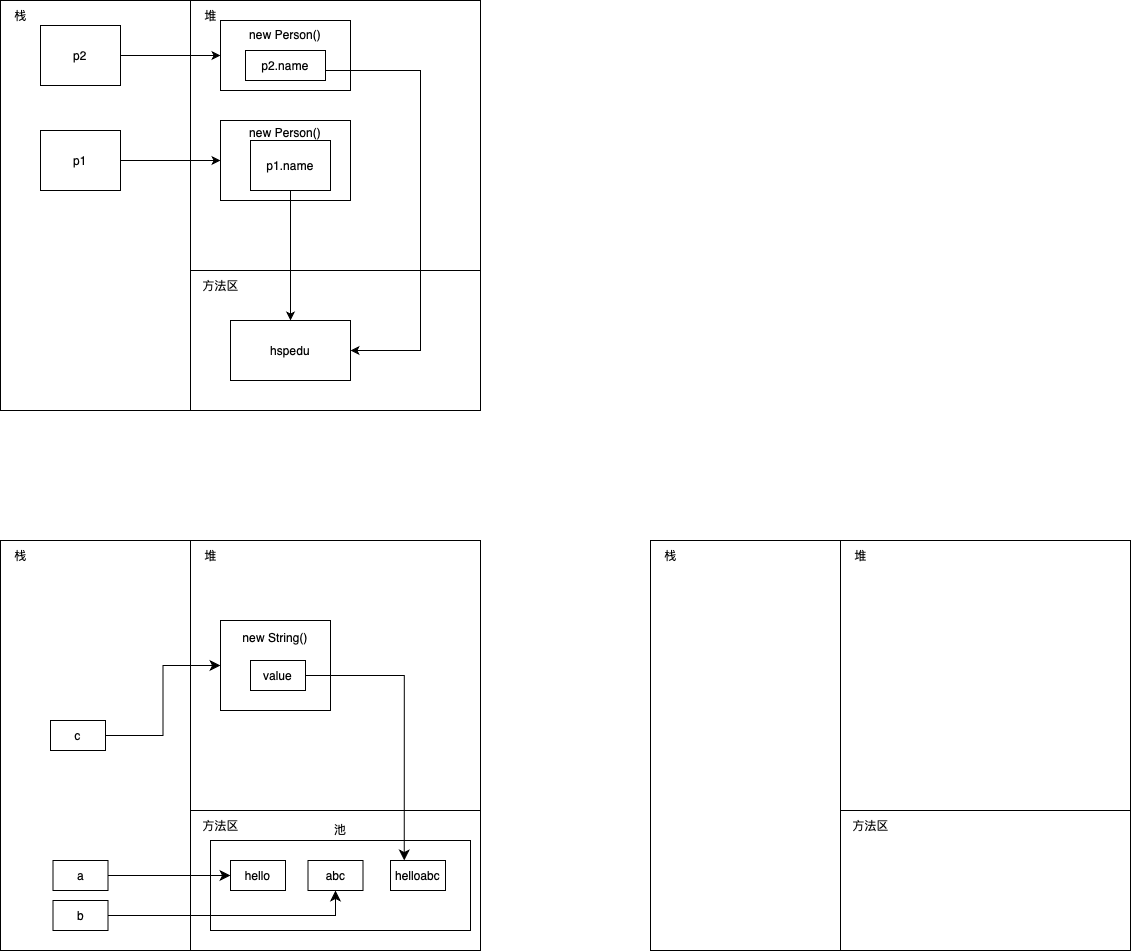

The diagram above was exported from draw.io. Its source (the exported page's mxGraphModel, read from the mxfile embedded in the PNG):
<mxGraphModel dx="563" dy="610" grid="1" gridSize="10" guides="1" tooltips="1" connect="1" arrows="1" fold="1" page="1" pageScale="1" pageWidth="3300" pageHeight="4681" background="none" math="0" shadow="0">
  <root>
    <mxCell id="0" />
    <mxCell id="1" parent="0" />
    <mxCell id="RpLHdFQhG-VxckBSNfzK-26" value="" style="group;labelBackgroundColor=none;" vertex="1" connectable="0" parent="1">
      <mxGeometry x="110" y="800" width="480" height="410" as="geometry" />
    </mxCell>
    <mxCell id="JK5f5Eoo4WWbMlhL0Otw-4" value="" style="rounded=0;whiteSpace=wrap;html=1;movable=1;resizable=1;rotatable=1;deletable=1;editable=1;locked=0;connectable=1;labelBackgroundColor=none;" vertex="1" parent="RpLHdFQhG-VxckBSNfzK-26">
      <mxGeometry x="190" y="270" width="290" height="140" as="geometry" />
    </mxCell>
    <mxCell id="JK5f5Eoo4WWbMlhL0Otw-6" value="" style="rounded=0;whiteSpace=wrap;html=1;movable=1;resizable=1;rotatable=1;deletable=1;editable=1;locked=0;connectable=1;labelBackgroundColor=none;" vertex="1" parent="RpLHdFQhG-VxckBSNfzK-26">
      <mxGeometry x="190" width="290" height="270" as="geometry" />
    </mxCell>
    <mxCell id="JK5f5Eoo4WWbMlhL0Otw-5" value="" style="rounded=0;whiteSpace=wrap;html=1;movable=0;resizable=0;rotatable=0;deletable=0;editable=0;locked=1;connectable=0;labelBackgroundColor=none;" vertex="1" parent="RpLHdFQhG-VxckBSNfzK-26">
      <mxGeometry width="190" height="410" as="geometry" />
    </mxCell>
    <mxCell id="JK5f5Eoo4WWbMlhL0Otw-7" value="栈" style="text;html=1;align=center;verticalAlign=middle;resizable=0;points=[];autosize=1;strokeColor=none;fillColor=none;labelBackgroundColor=none;" vertex="1" parent="RpLHdFQhG-VxckBSNfzK-26">
      <mxGeometry width="40" height="30" as="geometry" />
    </mxCell>
    <mxCell id="JK5f5Eoo4WWbMlhL0Otw-8" value="堆" style="text;html=1;align=center;verticalAlign=middle;resizable=0;points=[];autosize=1;strokeColor=none;fillColor=none;labelBackgroundColor=none;" vertex="1" parent="RpLHdFQhG-VxckBSNfzK-26">
      <mxGeometry x="190" width="40" height="30" as="geometry" />
    </mxCell>
    <mxCell id="JK5f5Eoo4WWbMlhL0Otw-9" value="方法区" style="text;html=1;align=center;verticalAlign=middle;resizable=0;points=[];autosize=1;strokeColor=none;fillColor=none;labelBackgroundColor=none;" vertex="1" parent="RpLHdFQhG-VxckBSNfzK-26">
      <mxGeometry x="190" y="270" width="60" height="30" as="geometry" />
    </mxCell>
    <mxCell id="RpLHdFQhG-VxckBSNfzK-14" value="c" style="rounded=0;whiteSpace=wrap;html=1;labelBackgroundColor=none;" vertex="1" parent="RpLHdFQhG-VxckBSNfzK-26">
      <mxGeometry x="50" y="180" width="55" height="30" as="geometry" />
    </mxCell>
    <mxCell id="RpLHdFQhG-VxckBSNfzK-15" style="edgeStyle=none;curved=1;rounded=0;orthogonalLoop=1;jettySize=auto;html=1;exitX=0.5;exitY=1;exitDx=0;exitDy=0;fontSize=12;startSize=8;endSize=8;labelBackgroundColor=none;fontColor=default;" edge="1" parent="RpLHdFQhG-VxckBSNfzK-26" source="RpLHdFQhG-VxckBSNfzK-14" target="RpLHdFQhG-VxckBSNfzK-14">
      <mxGeometry relative="1" as="geometry" />
    </mxCell>
    <mxCell id="RpLHdFQhG-VxckBSNfzK-24" value="池&lt;div&gt;&lt;br&gt;&lt;/div&gt;&lt;div&gt;&lt;br&gt;&lt;/div&gt;&lt;div&gt;&lt;br&gt;&lt;/div&gt;&lt;div&gt;&lt;br&gt;&lt;/div&gt;&lt;div&gt;&lt;br&gt;&lt;/div&gt;&lt;div&gt;&lt;br&gt;&lt;/div&gt;&lt;div&gt;&lt;br&gt;&lt;/div&gt;&lt;div&gt;&lt;br&gt;&lt;/div&gt;" style="rounded=0;whiteSpace=wrap;html=1;fillColor=none;labelBackgroundColor=none;movable=0;resizable=0;rotatable=0;deletable=0;editable=0;locked=1;connectable=0;" vertex="1" parent="1">
      <mxGeometry x="320" y="1100" width="260" height="90" as="geometry" />
    </mxCell>
    <mxCell id="0Mbv3JeeWAg-Pnh7pUtN-7" value="" style="rounded=0;whiteSpace=wrap;html=1;movable=0;resizable=0;rotatable=0;deletable=0;editable=0;locked=1;connectable=0;labelBackgroundColor=none;" parent="1" vertex="1">
      <mxGeometry x="110" y="260" width="480" height="410" as="geometry" />
    </mxCell>
    <mxCell id="0Mbv3JeeWAg-Pnh7pUtN-8" value="" style="rounded=0;whiteSpace=wrap;html=1;movable=0;resizable=0;rotatable=0;deletable=0;editable=0;locked=1;connectable=0;labelBackgroundColor=none;" parent="1" vertex="1">
      <mxGeometry x="110" y="260" width="190" height="410" as="geometry" />
    </mxCell>
    <mxCell id="0Mbv3JeeWAg-Pnh7pUtN-9" value="" style="rounded=0;whiteSpace=wrap;html=1;movable=0;resizable=0;rotatable=0;deletable=0;editable=0;locked=1;connectable=0;labelBackgroundColor=none;" parent="1" vertex="1">
      <mxGeometry x="300" y="260" width="290" height="270" as="geometry" />
    </mxCell>
    <mxCell id="0Mbv3JeeWAg-Pnh7pUtN-6" style="edgeStyle=orthogonalEdgeStyle;rounded=0;orthogonalLoop=1;jettySize=auto;html=1;entryX=0;entryY=0.5;entryDx=0;entryDy=0;labelBackgroundColor=none;fontColor=default;" parent="1" source="0Mbv3JeeWAg-Pnh7pUtN-1" target="0Mbv3JeeWAg-Pnh7pUtN-2" edge="1">
      <mxGeometry relative="1" as="geometry" />
    </mxCell>
    <mxCell id="0Mbv3JeeWAg-Pnh7pUtN-1" value="p1" style="rounded=0;whiteSpace=wrap;html=1;labelBackgroundColor=none;" parent="1" vertex="1">
      <mxGeometry x="150" y="390" width="80" height="60" as="geometry" />
    </mxCell>
    <mxCell id="0Mbv3JeeWAg-Pnh7pUtN-2" value="new Person()&lt;div&gt;&lt;br&gt;&lt;/div&gt;&lt;div&gt;&lt;br&gt;&lt;/div&gt;&lt;div&gt;&lt;br&gt;&lt;/div&gt;&lt;div&gt;&lt;br&gt;&lt;/div&gt;" style="whiteSpace=wrap;html=1;labelBackgroundColor=none;" parent="1" vertex="1">
      <mxGeometry x="330" y="380" width="130" height="80" as="geometry" />
    </mxCell>
    <mxCell id="0Mbv3JeeWAg-Pnh7pUtN-3" value="hspedu" style="whiteSpace=wrap;html=1;labelBackgroundColor=none;" parent="1" vertex="1">
      <mxGeometry x="340" y="580" width="120" height="60" as="geometry" />
    </mxCell>
    <mxCell id="0Mbv3JeeWAg-Pnh7pUtN-5" style="edgeStyle=orthogonalEdgeStyle;rounded=0;orthogonalLoop=1;jettySize=auto;html=1;labelBackgroundColor=none;fontColor=default;" parent="1" source="0Mbv3JeeWAg-Pnh7pUtN-4" target="0Mbv3JeeWAg-Pnh7pUtN-3" edge="1">
      <mxGeometry relative="1" as="geometry" />
    </mxCell>
    <mxCell id="0Mbv3JeeWAg-Pnh7pUtN-4" value="p1.name" style="rounded=0;whiteSpace=wrap;html=1;labelBackgroundColor=none;" parent="1" vertex="1">
      <mxGeometry x="360" y="400" width="80" height="50" as="geometry" />
    </mxCell>
    <mxCell id="0Mbv3JeeWAg-Pnh7pUtN-12" style="edgeStyle=orthogonalEdgeStyle;rounded=0;orthogonalLoop=1;jettySize=auto;html=1;labelBackgroundColor=none;fontColor=default;" parent="1" source="0Mbv3JeeWAg-Pnh7pUtN-10" target="0Mbv3JeeWAg-Pnh7pUtN-11" edge="1">
      <mxGeometry relative="1" as="geometry" />
    </mxCell>
    <mxCell id="0Mbv3JeeWAg-Pnh7pUtN-10" value="p2" style="rounded=0;whiteSpace=wrap;html=1;labelBackgroundColor=none;" parent="1" vertex="1">
      <mxGeometry x="150" y="285" width="80" height="60" as="geometry" />
    </mxCell>
    <mxCell id="0Mbv3JeeWAg-Pnh7pUtN-11" value="new Person()&lt;div&gt;&lt;br&gt;&lt;/div&gt;&lt;div&gt;&lt;br&gt;&lt;/div&gt;&lt;div&gt;&lt;br&gt;&lt;/div&gt;" style="whiteSpace=wrap;html=1;labelBackgroundColor=none;" parent="1" vertex="1">
      <mxGeometry x="330" y="280" width="130" height="70" as="geometry" />
    </mxCell>
    <mxCell id="0Mbv3JeeWAg-Pnh7pUtN-13" value="栈" style="text;html=1;align=center;verticalAlign=middle;resizable=0;points=[];autosize=1;strokeColor=none;fillColor=none;labelBackgroundColor=none;" parent="1" vertex="1">
      <mxGeometry x="110" y="260" width="40" height="30" as="geometry" />
    </mxCell>
    <mxCell id="0Mbv3JeeWAg-Pnh7pUtN-14" value="堆" style="text;html=1;align=center;verticalAlign=middle;resizable=0;points=[];autosize=1;strokeColor=none;fillColor=none;labelBackgroundColor=none;" parent="1" vertex="1">
      <mxGeometry x="300" y="260" width="40" height="30" as="geometry" />
    </mxCell>
    <mxCell id="0Mbv3JeeWAg-Pnh7pUtN-15" value="方法区" style="text;html=1;align=center;verticalAlign=middle;resizable=0;points=[];autosize=1;strokeColor=none;fillColor=none;labelBackgroundColor=none;" parent="1" vertex="1">
      <mxGeometry x="300" y="530" width="60" height="30" as="geometry" />
    </mxCell>
    <mxCell id="0Mbv3JeeWAg-Pnh7pUtN-17" style="edgeStyle=orthogonalEdgeStyle;rounded=0;orthogonalLoop=1;jettySize=auto;html=1;entryX=1;entryY=0.5;entryDx=0;entryDy=0;labelBackgroundColor=none;fontColor=default;" parent="1" source="0Mbv3JeeWAg-Pnh7pUtN-16" target="0Mbv3JeeWAg-Pnh7pUtN-3" edge="1">
      <mxGeometry relative="1" as="geometry">
        <Array as="points">
          <mxPoint x="530" y="330" />
          <mxPoint x="530" y="610" />
        </Array>
      </mxGeometry>
    </mxCell>
    <mxCell id="0Mbv3JeeWAg-Pnh7pUtN-16" value="p2.name" style="rounded=0;whiteSpace=wrap;html=1;labelBackgroundColor=none;" parent="1" vertex="1">
      <mxGeometry x="355" y="310" width="80" height="30" as="geometry" />
    </mxCell>
    <mxCell id="RpLHdFQhG-VxckBSNfzK-3" value="a" style="rounded=0;whiteSpace=wrap;html=1;labelBackgroundColor=none;" vertex="1" parent="1">
      <mxGeometry x="162.5" y="1120" width="55" height="30" as="geometry" />
    </mxCell>
    <mxCell id="RpLHdFQhG-VxckBSNfzK-11" value="b" style="rounded=0;whiteSpace=wrap;html=1;labelBackgroundColor=none;" vertex="1" parent="1">
      <mxGeometry x="162.5" y="1160" width="55" height="30" as="geometry" />
    </mxCell>
    <mxCell id="RpLHdFQhG-VxckBSNfzK-20" value="new String()&lt;div&gt;&lt;br&gt;&lt;/div&gt;&lt;div&gt;&lt;br&gt;&lt;/div&gt;&lt;div&gt;&lt;br&gt;&lt;/div&gt;&lt;div&gt;&lt;br&gt;&lt;/div&gt;" style="rounded=0;whiteSpace=wrap;html=1;labelBackgroundColor=none;" vertex="1" parent="1">
      <mxGeometry x="330" y="880" width="110" height="90" as="geometry" />
    </mxCell>
    <mxCell id="RpLHdFQhG-VxckBSNfzK-10" value="abc" style="rounded=0;whiteSpace=wrap;html=1;labelBackgroundColor=none;" vertex="1" parent="1">
      <mxGeometry x="417.5" y="1120" width="55" height="30" as="geometry" />
    </mxCell>
    <mxCell id="RpLHdFQhG-VxckBSNfzK-9" style="edgeStyle=none;curved=1;rounded=0;orthogonalLoop=1;jettySize=auto;html=1;fontSize=12;startSize=8;endSize=8;labelBackgroundColor=none;fontColor=default;" edge="1" parent="1" source="RpLHdFQhG-VxckBSNfzK-3" target="RpLHdFQhG-VxckBSNfzK-7">
      <mxGeometry relative="1" as="geometry" />
    </mxCell>
    <mxCell id="RpLHdFQhG-VxckBSNfzK-7" value="hello" style="rounded=0;whiteSpace=wrap;html=1;labelBackgroundColor=none;" vertex="1" parent="1">
      <mxGeometry x="340" y="1120" width="55" height="30" as="geometry" />
    </mxCell>
    <mxCell id="RpLHdFQhG-VxckBSNfzK-13" style="edgeStyle=orthogonalEdgeStyle;rounded=0;orthogonalLoop=1;jettySize=auto;html=1;fontSize=12;startSize=8;endSize=8;labelBackgroundColor=none;fontColor=default;" edge="1" parent="1" source="RpLHdFQhG-VxckBSNfzK-11" target="RpLHdFQhG-VxckBSNfzK-10">
      <mxGeometry relative="1" as="geometry" />
    </mxCell>
    <mxCell id="RpLHdFQhG-VxckBSNfzK-27" value="" style="group;labelBackgroundColor=none;" vertex="1" connectable="0" parent="1">
      <mxGeometry x="760" y="800" width="480" height="410" as="geometry" />
    </mxCell>
    <mxCell id="RpLHdFQhG-VxckBSNfzK-28" value="" style="rounded=0;whiteSpace=wrap;html=1;movable=1;resizable=1;rotatable=1;deletable=1;editable=1;locked=0;connectable=1;labelBackgroundColor=none;" vertex="1" parent="RpLHdFQhG-VxckBSNfzK-27">
      <mxGeometry x="190" y="270" width="290" height="140" as="geometry" />
    </mxCell>
    <mxCell id="RpLHdFQhG-VxckBSNfzK-29" value="" style="rounded=0;whiteSpace=wrap;html=1;movable=1;resizable=1;rotatable=1;deletable=1;editable=1;locked=0;connectable=1;labelBackgroundColor=none;" vertex="1" parent="RpLHdFQhG-VxckBSNfzK-27">
      <mxGeometry x="190" width="290" height="270" as="geometry" />
    </mxCell>
    <mxCell id="RpLHdFQhG-VxckBSNfzK-30" value="" style="rounded=0;whiteSpace=wrap;html=1;movable=1;resizable=1;rotatable=1;deletable=1;editable=1;locked=0;connectable=1;labelBackgroundColor=none;" vertex="1" parent="RpLHdFQhG-VxckBSNfzK-27">
      <mxGeometry width="190" height="410" as="geometry" />
    </mxCell>
    <mxCell id="RpLHdFQhG-VxckBSNfzK-31" value="栈" style="text;html=1;align=center;verticalAlign=middle;resizable=0;points=[];autosize=1;strokeColor=none;fillColor=none;labelBackgroundColor=none;" vertex="1" parent="RpLHdFQhG-VxckBSNfzK-27">
      <mxGeometry width="40" height="30" as="geometry" />
    </mxCell>
    <mxCell id="RpLHdFQhG-VxckBSNfzK-32" value="堆" style="text;html=1;align=center;verticalAlign=middle;resizable=0;points=[];autosize=1;strokeColor=none;fillColor=none;labelBackgroundColor=none;" vertex="1" parent="RpLHdFQhG-VxckBSNfzK-27">
      <mxGeometry x="190" width="40" height="30" as="geometry" />
    </mxCell>
    <mxCell id="RpLHdFQhG-VxckBSNfzK-33" value="方法区" style="text;html=1;align=center;verticalAlign=middle;resizable=0;points=[];autosize=1;strokeColor=none;fillColor=none;labelBackgroundColor=none;" vertex="1" parent="RpLHdFQhG-VxckBSNfzK-27">
      <mxGeometry x="190" y="270" width="60" height="30" as="geometry" />
    </mxCell>
    <mxCell id="RpLHdFQhG-VxckBSNfzK-35" style="edgeStyle=orthogonalEdgeStyle;rounded=0;orthogonalLoop=1;jettySize=auto;html=1;entryX=0;entryY=0.5;entryDx=0;entryDy=0;fontSize=12;startSize=8;endSize=8;" edge="1" parent="1" source="RpLHdFQhG-VxckBSNfzK-14" target="RpLHdFQhG-VxckBSNfzK-20">
      <mxGeometry relative="1" as="geometry" />
    </mxCell>
    <mxCell id="RpLHdFQhG-VxckBSNfzK-41" style="edgeStyle=orthogonalEdgeStyle;rounded=0;orthogonalLoop=1;jettySize=auto;html=1;entryX=0.25;entryY=0;entryDx=0;entryDy=0;fontSize=12;startSize=8;endSize=8;" edge="1" parent="1" source="RpLHdFQhG-VxckBSNfzK-36" target="RpLHdFQhG-VxckBSNfzK-40">
      <mxGeometry relative="1" as="geometry" />
    </mxCell>
    <mxCell id="RpLHdFQhG-VxckBSNfzK-36" value="value" style="rounded=0;whiteSpace=wrap;html=1;labelBackgroundColor=none;" vertex="1" parent="1">
      <mxGeometry x="360" y="920" width="55" height="30" as="geometry" />
    </mxCell>
    <mxCell id="RpLHdFQhG-VxckBSNfzK-40" value="helloabc" style="rounded=0;whiteSpace=wrap;html=1;labelBackgroundColor=none;" vertex="1" parent="1">
      <mxGeometry x="500" y="1120" width="55" height="30" as="geometry" />
    </mxCell>
  </root>
</mxGraphModel>